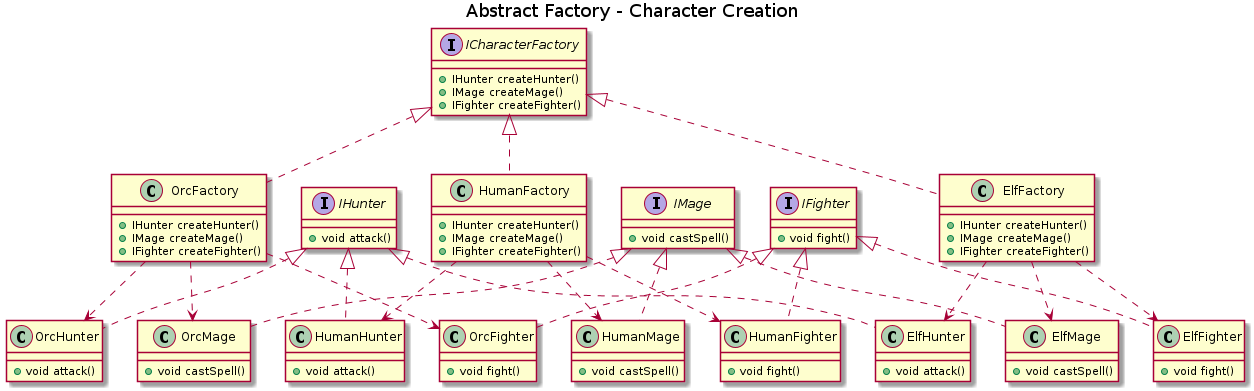

The diagram above was rendered by PlantUML. Its source (embedded in the PNG):
@startuml
title Abstract Factory - Character Creation

interface IHunter {
    + void attack()
}

interface IMage {
    + void castSpell()
}

interface IFighter {
    + void fight()
}

class OrcHunter implements IHunter {
    + void attack()
}

class HumanHunter implements IHunter {
    + void attack()
}

class ElfHunter implements IHunter {
    + void attack()
}

class OrcMage implements IMage {
    + void castSpell()
}

class HumanMage implements IMage {
    + void castSpell()
}

class ElfMage implements IMage {
    + void castSpell()
}

class OrcFighter implements IFighter {
    + void fight()
}

class HumanFighter implements IFighter {
    + void fight()
}

class ElfFighter implements IFighter {
    + void fight()
}

interface ICharacterFactory {
    + IHunter createHunter()
    + IMage createMage()
    + IFighter createFighter()
}

class OrcFactory implements ICharacterFactory {
    + IHunter createHunter()
    + IMage createMage()
    + IFighter createFighter()
}

class HumanFactory implements ICharacterFactory {
    + IHunter createHunter()
    + IMage createMage()
    + IFighter createFighter()
}

class ElfFactory implements ICharacterFactory {
    + IHunter createHunter()
    + IMage createMage()
    + IFighter createFighter()
}


OrcFactory ..> OrcHunter
OrcFactory ..> OrcMage
OrcFactory ..> OrcFighter

HumanFactory ..> HumanHunter
HumanFactory ..> HumanMage
HumanFactory ..> HumanFighter

ElfFactory ..> ElfHunter
ElfFactory ..> ElfMage
ElfFactory ..> ElfFighter


@enduml